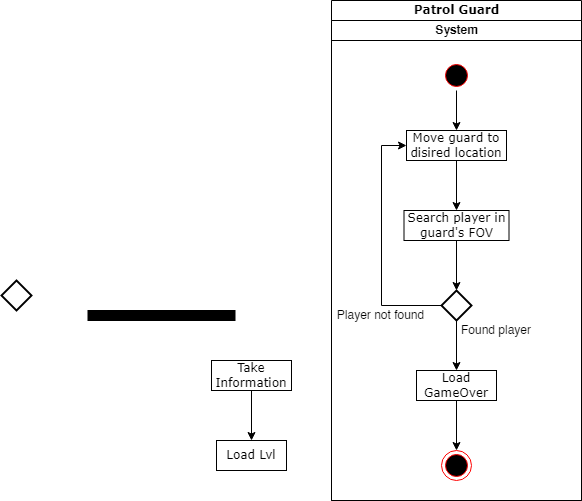

The diagram above was exported from draw.io. Its source (the exported page's mxGraphModel, read from the mxfile embedded in the PNG):
<mxGraphModel dx="942" dy="620" grid="1" gridSize="10" guides="1" tooltips="1" connect="1" arrows="1" fold="1" page="1" pageScale="1" pageWidth="850" pageHeight="1100" math="0" shadow="0">
  <root>
    <mxCell id="0" />
    <mxCell id="1" parent="0" />
    <mxCell id="gQYl96337M4ClyYmV7N7-1" value="Patrol Guard" style="swimlane;html=1;childLayout=stackLayout;startSize=20;rounded=0;shadow=0;comic=0;labelBackgroundColor=none;strokeWidth=1;fontFamily=Verdana;fontSize=12;align=center;" vertex="1" parent="1">
      <mxGeometry x="430" width="250" height="500" as="geometry" />
    </mxCell>
    <mxCell id="gQYl96337M4ClyYmV7N7-10" value="System" style="swimlane;html=1;startSize=20;" vertex="1" parent="gQYl96337M4ClyYmV7N7-1">
      <mxGeometry y="20" width="250" height="480" as="geometry" />
    </mxCell>
    <mxCell id="gQYl96337M4ClyYmV7N7-32" style="edgeStyle=orthogonalEdgeStyle;rounded=0;orthogonalLoop=1;jettySize=auto;html=1;exitX=0.5;exitY=1;exitDx=0;exitDy=0;entryX=0.5;entryY=0;entryDx=0;entryDy=0;" edge="1" parent="gQYl96337M4ClyYmV7N7-10" source="gQYl96337M4ClyYmV7N7-4" target="gQYl96337M4ClyYmV7N7-29">
      <mxGeometry relative="1" as="geometry" />
    </mxCell>
    <mxCell id="gQYl96337M4ClyYmV7N7-4" value="" style="ellipse;html=1;shape=startState;fillColor=#000000;strokeColor=#ff0000;" vertex="1" parent="gQYl96337M4ClyYmV7N7-10">
      <mxGeometry x="110" y="40" width="30" height="30" as="geometry" />
    </mxCell>
    <mxCell id="gQYl96337M4ClyYmV7N7-35" style="edgeStyle=orthogonalEdgeStyle;rounded=0;orthogonalLoop=1;jettySize=auto;html=1;exitX=0.5;exitY=1;exitDx=0;exitDy=0;entryX=0.5;entryY=0;entryDx=0;entryDy=0;" edge="1" parent="gQYl96337M4ClyYmV7N7-10" source="gQYl96337M4ClyYmV7N7-24" target="gQYl96337M4ClyYmV7N7-27">
      <mxGeometry relative="1" as="geometry" />
    </mxCell>
    <mxCell id="gQYl96337M4ClyYmV7N7-24" value="Search player in guard's FOV" style="rounded=0;whiteSpace=wrap;html=1;shadow=0;comic=0;labelBackgroundColor=none;strokeWidth=1;fontFamily=Verdana;fontSize=12;align=center;arcSize=50;" vertex="1" parent="gQYl96337M4ClyYmV7N7-10">
      <mxGeometry x="72.5" y="190" width="105" height="30" as="geometry" />
    </mxCell>
    <mxCell id="gQYl96337M4ClyYmV7N7-36" style="edgeStyle=orthogonalEdgeStyle;rounded=0;orthogonalLoop=1;jettySize=auto;html=1;exitX=0.5;exitY=1;exitDx=0;exitDy=0;entryX=0.5;entryY=0;entryDx=0;entryDy=0;" edge="1" parent="gQYl96337M4ClyYmV7N7-10" source="gQYl96337M4ClyYmV7N7-27" target="gQYl96337M4ClyYmV7N7-26">
      <mxGeometry relative="1" as="geometry" />
    </mxCell>
    <mxCell id="gQYl96337M4ClyYmV7N7-37" style="edgeStyle=orthogonalEdgeStyle;rounded=0;orthogonalLoop=1;jettySize=auto;html=1;exitX=0;exitY=0.5;exitDx=0;exitDy=0;entryX=0;entryY=0.5;entryDx=0;entryDy=0;" edge="1" parent="gQYl96337M4ClyYmV7N7-10" source="gQYl96337M4ClyYmV7N7-27" target="gQYl96337M4ClyYmV7N7-29">
      <mxGeometry relative="1" as="geometry">
        <Array as="points">
          <mxPoint x="50" y="285" />
          <mxPoint x="50" y="125" />
        </Array>
      </mxGeometry>
    </mxCell>
    <mxCell id="gQYl96337M4ClyYmV7N7-27" value="" style="rhombus;whiteSpace=wrap;html=1;strokeColor=default;strokeWidth=2;fillColor=#FFFFFF;" vertex="1" parent="gQYl96337M4ClyYmV7N7-10">
      <mxGeometry x="110" y="270" width="30" height="30" as="geometry" />
    </mxCell>
    <mxCell id="gQYl96337M4ClyYmV7N7-38" style="edgeStyle=orthogonalEdgeStyle;rounded=0;orthogonalLoop=1;jettySize=auto;html=1;exitX=0.5;exitY=1;exitDx=0;exitDy=0;entryX=0.5;entryY=0;entryDx=0;entryDy=0;" edge="1" parent="gQYl96337M4ClyYmV7N7-10" source="gQYl96337M4ClyYmV7N7-26" target="gQYl96337M4ClyYmV7N7-17">
      <mxGeometry relative="1" as="geometry" />
    </mxCell>
    <mxCell id="gQYl96337M4ClyYmV7N7-26" value="Load GameOver" style="rounded=0;whiteSpace=wrap;html=1;shadow=0;comic=0;labelBackgroundColor=none;strokeWidth=1;fontFamily=Verdana;fontSize=12;align=center;arcSize=50;" vertex="1" parent="gQYl96337M4ClyYmV7N7-10">
      <mxGeometry x="85" y="350" width="80" height="30" as="geometry" />
    </mxCell>
    <mxCell id="gQYl96337M4ClyYmV7N7-33" style="edgeStyle=orthogonalEdgeStyle;rounded=0;orthogonalLoop=1;jettySize=auto;html=1;exitX=0.5;exitY=1;exitDx=0;exitDy=0;entryX=0.5;entryY=0;entryDx=0;entryDy=0;" edge="1" parent="gQYl96337M4ClyYmV7N7-10" source="gQYl96337M4ClyYmV7N7-29" target="gQYl96337M4ClyYmV7N7-24">
      <mxGeometry relative="1" as="geometry" />
    </mxCell>
    <mxCell id="gQYl96337M4ClyYmV7N7-29" value="Move guard to disired location" style="rounded=0;whiteSpace=wrap;html=1;shadow=0;comic=0;labelBackgroundColor=none;strokeWidth=1;fontFamily=Verdana;fontSize=12;align=center;arcSize=50;" vertex="1" parent="gQYl96337M4ClyYmV7N7-10">
      <mxGeometry x="75" y="110" width="100" height="30" as="geometry" />
    </mxCell>
    <mxCell id="gQYl96337M4ClyYmV7N7-8" value="Found player" style="text;html=1;strokeColor=none;fillColor=none;align=center;verticalAlign=middle;whiteSpace=wrap;rounded=0;" vertex="1" parent="gQYl96337M4ClyYmV7N7-10">
      <mxGeometry x="120" y="300" width="90" height="20" as="geometry" />
    </mxCell>
    <mxCell id="gQYl96337M4ClyYmV7N7-9" value="Player not found" style="text;html=1;strokeColor=none;fillColor=none;align=center;verticalAlign=middle;whiteSpace=wrap;rounded=0;" vertex="1" parent="gQYl96337M4ClyYmV7N7-10">
      <mxGeometry y="285" width="99" height="20" as="geometry" />
    </mxCell>
    <mxCell id="gQYl96337M4ClyYmV7N7-17" value="" style="ellipse;html=1;shape=endState;fillColor=#000000;strokeColor=#ff0000;" vertex="1" parent="gQYl96337M4ClyYmV7N7-10">
      <mxGeometry x="110" y="430" width="30" height="30" as="geometry" />
    </mxCell>
    <mxCell id="gQYl96337M4ClyYmV7N7-20" style="edgeStyle=orthogonalEdgeStyle;rounded=0;orthogonalLoop=1;jettySize=auto;html=1;exitX=0.5;exitY=1;exitDx=0;exitDy=0;entryX=0.5;entryY=0;entryDx=0;entryDy=0;" edge="1" parent="1" source="gQYl96337M4ClyYmV7N7-21" target="gQYl96337M4ClyYmV7N7-22">
      <mxGeometry relative="1" as="geometry" />
    </mxCell>
    <mxCell id="gQYl96337M4ClyYmV7N7-21" value="Take Information" style="rounded=0;whiteSpace=wrap;html=1;shadow=0;comic=0;labelBackgroundColor=none;strokeWidth=1;fontFamily=Verdana;fontSize=12;align=center;arcSize=50;" vertex="1" parent="1">
      <mxGeometry x="310" y="360" width="80" height="30" as="geometry" />
    </mxCell>
    <mxCell id="gQYl96337M4ClyYmV7N7-22" value="Load Lvl" style="rounded=0;whiteSpace=wrap;html=1;shadow=0;comic=0;labelBackgroundColor=none;strokeWidth=1;fontFamily=Verdana;fontSize=12;align=center;arcSize=50;" vertex="1" parent="1">
      <mxGeometry x="315" y="440" width="70" height="30" as="geometry" />
    </mxCell>
    <mxCell id="gQYl96337M4ClyYmV7N7-7" value="" style="rhombus;whiteSpace=wrap;html=1;strokeColor=default;strokeWidth=2;fillColor=#FFFFFF;" vertex="1" parent="1">
      <mxGeometry x="100" y="280" width="30" height="30" as="geometry" />
    </mxCell>
    <mxCell id="gQYl96337M4ClyYmV7N7-16" value="" style="whiteSpace=wrap;html=1;rounded=0;shadow=0;comic=0;labelBackgroundColor=none;strokeWidth=1;fillColor=#000000;fontFamily=Verdana;fontSize=12;align=center;rotation=0;" vertex="1" parent="1">
      <mxGeometry x="186.5" y="310" width="147" height="10" as="geometry" />
    </mxCell>
  </root>
</mxGraphModel>